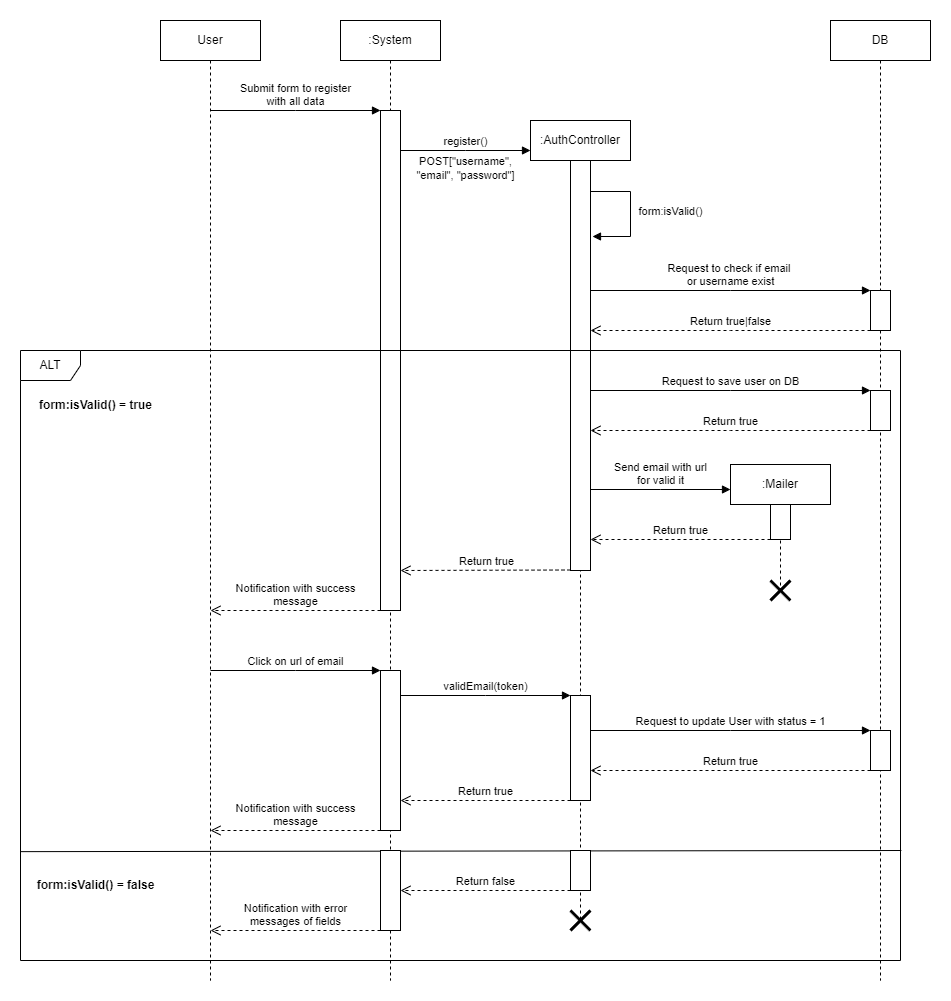

The diagram above was exported from draw.io. Its source (the exported page's mxGraphModel, read from the mxfile embedded in the PNG):
<mxGraphModel dx="2261" dy="699" grid="1" gridSize="10" guides="1" tooltips="1" connect="1" arrows="1" fold="1" page="1" pageScale="1" pageWidth="827" pageHeight="1169" math="0" shadow="0">
  <root>
    <mxCell id="0" />
    <mxCell id="1" parent="0" />
    <mxCell id="3cD8Qq2uIg9LB-3qvvXr-1" value="User" style="shape=umlLifeline;perimeter=lifelinePerimeter;whiteSpace=wrap;html=1;container=1;dropTarget=0;collapsible=0;recursiveResize=0;outlineConnect=0;portConstraint=eastwest;newEdgeStyle={&quot;edgeStyle&quot;:&quot;elbowEdgeStyle&quot;,&quot;elbow&quot;:&quot;vertical&quot;,&quot;curved&quot;:0,&quot;rounded&quot;:0};" vertex="1" parent="1">
      <mxGeometry x="50" y="30" width="100" height="960" as="geometry" />
    </mxCell>
    <mxCell id="3cD8Qq2uIg9LB-3qvvXr-2" value=":System" style="shape=umlLifeline;perimeter=lifelinePerimeter;whiteSpace=wrap;html=1;container=1;dropTarget=0;collapsible=0;recursiveResize=0;outlineConnect=0;portConstraint=eastwest;newEdgeStyle={&quot;edgeStyle&quot;:&quot;elbowEdgeStyle&quot;,&quot;elbow&quot;:&quot;vertical&quot;,&quot;curved&quot;:0,&quot;rounded&quot;:0};" vertex="1" parent="1">
      <mxGeometry x="230" y="30" width="100" height="960" as="geometry" />
    </mxCell>
    <mxCell id="3cD8Qq2uIg9LB-3qvvXr-4" value="" style="html=1;points=[];perimeter=orthogonalPerimeter;outlineConnect=0;targetShapes=umlLifeline;portConstraint=eastwest;newEdgeStyle={&quot;edgeStyle&quot;:&quot;elbowEdgeStyle&quot;,&quot;elbow&quot;:&quot;vertical&quot;,&quot;curved&quot;:0,&quot;rounded&quot;:0};" vertex="1" parent="3cD8Qq2uIg9LB-3qvvXr-2">
      <mxGeometry x="40" y="90" width="20" height="500" as="geometry" />
    </mxCell>
    <mxCell id="3cD8Qq2uIg9LB-3qvvXr-3" value="Submit form to register &lt;br&gt;with all data" style="html=1;verticalAlign=bottom;endArrow=block;edgeStyle=elbowEdgeStyle;elbow=vertical;curved=0;rounded=0;" edge="1" parent="1">
      <mxGeometry width="80" relative="1" as="geometry">
        <mxPoint x="100" y="120" as="sourcePoint" />
        <mxPoint x="270" y="120" as="targetPoint" />
      </mxGeometry>
    </mxCell>
    <mxCell id="3cD8Qq2uIg9LB-3qvvXr-6" value=":AuthController" style="shape=umlLifeline;perimeter=lifelinePerimeter;whiteSpace=wrap;html=1;container=1;dropTarget=0;collapsible=0;recursiveResize=0;outlineConnect=0;portConstraint=eastwest;newEdgeStyle={&quot;edgeStyle&quot;:&quot;elbowEdgeStyle&quot;,&quot;elbow&quot;:&quot;vertical&quot;,&quot;curved&quot;:0,&quot;rounded&quot;:0};" vertex="1" parent="1">
      <mxGeometry x="420" y="130" width="100" height="800" as="geometry" />
    </mxCell>
    <mxCell id="3cD8Qq2uIg9LB-3qvvXr-7" value="" style="html=1;points=[];perimeter=orthogonalPerimeter;outlineConnect=0;targetShapes=umlLifeline;portConstraint=eastwest;newEdgeStyle={&quot;edgeStyle&quot;:&quot;elbowEdgeStyle&quot;,&quot;elbow&quot;:&quot;vertical&quot;,&quot;curved&quot;:0,&quot;rounded&quot;:0};" vertex="1" parent="3cD8Qq2uIg9LB-3qvvXr-6">
      <mxGeometry x="40" y="40" width="20" height="410" as="geometry" />
    </mxCell>
    <mxCell id="3cD8Qq2uIg9LB-3qvvXr-8" value="register()" style="html=1;verticalAlign=bottom;endArrow=block;edgeStyle=elbowEdgeStyle;elbow=vertical;curved=0;rounded=0;" edge="1" parent="1">
      <mxGeometry width="80" relative="1" as="geometry">
        <mxPoint x="290" y="160" as="sourcePoint" />
        <mxPoint x="420" y="160" as="targetPoint" />
      </mxGeometry>
    </mxCell>
    <mxCell id="3cD8Qq2uIg9LB-3qvvXr-10" value="POST[&quot;username&quot;, &lt;br&gt;&quot;email&quot;, &quot;password&quot;]" style="edgeLabel;html=1;align=center;verticalAlign=middle;resizable=0;points=[];" vertex="1" connectable="0" parent="3cD8Qq2uIg9LB-3qvvXr-8">
      <mxGeometry x="0.5077" y="1" relative="1" as="geometry">
        <mxPoint x="-34" y="18" as="offset" />
      </mxGeometry>
    </mxCell>
    <mxCell id="3cD8Qq2uIg9LB-3qvvXr-11" value="form:isValid()" style="html=1;verticalAlign=bottom;endArrow=block;edgeStyle=orthogonalEdgeStyle;elbow=vertical;rounded=0;" edge="1" parent="1">
      <mxGeometry x="0.129" y="40" width="80" relative="1" as="geometry">
        <mxPoint x="480" y="200" as="sourcePoint" />
        <mxPoint x="482" y="246" as="targetPoint" />
        <Array as="points">
          <mxPoint x="480" y="201" />
          <mxPoint x="520" y="201" />
          <mxPoint x="520" y="246" />
        </Array>
        <mxPoint as="offset" />
      </mxGeometry>
    </mxCell>
    <mxCell id="3cD8Qq2uIg9LB-3qvvXr-14" value="DB" style="shape=umlLifeline;perimeter=lifelinePerimeter;whiteSpace=wrap;html=1;container=1;dropTarget=0;collapsible=0;recursiveResize=0;outlineConnect=0;portConstraint=eastwest;newEdgeStyle={&quot;edgeStyle&quot;:&quot;elbowEdgeStyle&quot;,&quot;elbow&quot;:&quot;vertical&quot;,&quot;curved&quot;:0,&quot;rounded&quot;:0};" vertex="1" parent="1">
      <mxGeometry x="720" y="30" width="100" height="960" as="geometry" />
    </mxCell>
    <mxCell id="3cD8Qq2uIg9LB-3qvvXr-15" value="" style="html=1;points=[];perimeter=orthogonalPerimeter;outlineConnect=0;targetShapes=umlLifeline;portConstraint=eastwest;newEdgeStyle={&quot;edgeStyle&quot;:&quot;elbowEdgeStyle&quot;,&quot;elbow&quot;:&quot;vertical&quot;,&quot;curved&quot;:0,&quot;rounded&quot;:0};" vertex="1" parent="3cD8Qq2uIg9LB-3qvvXr-14">
      <mxGeometry x="40" y="270" width="20" height="40" as="geometry" />
    </mxCell>
    <mxCell id="3cD8Qq2uIg9LB-3qvvXr-22" value="" style="html=1;points=[];perimeter=orthogonalPerimeter;outlineConnect=0;targetShapes=umlLifeline;portConstraint=eastwest;newEdgeStyle={&quot;edgeStyle&quot;:&quot;elbowEdgeStyle&quot;,&quot;elbow&quot;:&quot;vertical&quot;,&quot;curved&quot;:0,&quot;rounded&quot;:0};" vertex="1" parent="3cD8Qq2uIg9LB-3qvvXr-14">
      <mxGeometry x="40" y="370" width="20" height="40" as="geometry" />
    </mxCell>
    <mxCell id="3cD8Qq2uIg9LB-3qvvXr-16" value="Request to check if email&amp;nbsp;&lt;br&gt;or username exist" style="html=1;verticalAlign=bottom;endArrow=block;edgeStyle=elbowEdgeStyle;elbow=vertical;curved=0;rounded=0;" edge="1" parent="1" target="3cD8Qq2uIg9LB-3qvvXr-15">
      <mxGeometry width="80" relative="1" as="geometry">
        <mxPoint x="480" y="300" as="sourcePoint" />
        <mxPoint x="730" y="300" as="targetPoint" />
      </mxGeometry>
    </mxCell>
    <mxCell id="3cD8Qq2uIg9LB-3qvvXr-18" value="Return true|false" style="html=1;verticalAlign=bottom;endArrow=open;dashed=1;endSize=8;edgeStyle=elbowEdgeStyle;elbow=vertical;curved=0;rounded=0;" edge="1" parent="1" source="3cD8Qq2uIg9LB-3qvvXr-15">
      <mxGeometry relative="1" as="geometry">
        <mxPoint x="650" y="340" as="sourcePoint" />
        <mxPoint x="480" y="340" as="targetPoint" />
      </mxGeometry>
    </mxCell>
    <mxCell id="3cD8Qq2uIg9LB-3qvvXr-19" value="ALT" style="shape=umlFrame;whiteSpace=wrap;html=1;pointerEvents=0;" vertex="1" parent="1">
      <mxGeometry x="-90" y="360" width="880" height="610" as="geometry" />
    </mxCell>
    <mxCell id="3cD8Qq2uIg9LB-3qvvXr-20" value="" style="endArrow=none;html=1;rounded=0;entryX=1.001;entryY=0.497;entryDx=0;entryDy=0;entryPerimeter=0;exitX=0;exitY=0.5;exitDx=0;exitDy=0;exitPerimeter=0;" edge="1" parent="1">
      <mxGeometry width="50" height="50" relative="1" as="geometry">
        <mxPoint x="-90" y="861.14" as="sourcePoint" />
        <mxPoint x="790.8800000000001" y="859.9999999999999" as="targetPoint" />
      </mxGeometry>
    </mxCell>
    <mxCell id="3cD8Qq2uIg9LB-3qvvXr-21" value="form:isValid() = true" style="text;html=1;align=center;verticalAlign=middle;resizable=0;points=[];autosize=1;strokeColor=none;fillColor=none;fontStyle=1" vertex="1" parent="1">
      <mxGeometry x="-85" y="400" width="140" height="30" as="geometry" />
    </mxCell>
    <mxCell id="3cD8Qq2uIg9LB-3qvvXr-23" value="Request to save user on DB" style="html=1;verticalAlign=bottom;endArrow=block;edgeStyle=elbowEdgeStyle;elbow=vertical;curved=0;rounded=0;" edge="1" parent="1" target="3cD8Qq2uIg9LB-3qvvXr-22">
      <mxGeometry width="80" relative="1" as="geometry">
        <mxPoint x="480" y="400" as="sourcePoint" />
        <mxPoint x="650" y="400" as="targetPoint" />
      </mxGeometry>
    </mxCell>
    <mxCell id="3cD8Qq2uIg9LB-3qvvXr-24" value="Return true" style="html=1;verticalAlign=bottom;endArrow=open;dashed=1;endSize=8;edgeStyle=elbowEdgeStyle;elbow=vertical;curved=0;rounded=0;" edge="1" parent="1" source="3cD8Qq2uIg9LB-3qvvXr-22">
      <mxGeometry relative="1" as="geometry">
        <mxPoint x="650" y="440" as="sourcePoint" />
        <mxPoint x="480" y="440" as="targetPoint" />
      </mxGeometry>
    </mxCell>
    <mxCell id="3cD8Qq2uIg9LB-3qvvXr-25" value=":Mailer" style="shape=umlLifeline;perimeter=lifelinePerimeter;whiteSpace=wrap;html=1;container=1;dropTarget=0;collapsible=0;recursiveResize=0;outlineConnect=0;portConstraint=eastwest;newEdgeStyle={&quot;edgeStyle&quot;:&quot;elbowEdgeStyle&quot;,&quot;elbow&quot;:&quot;vertical&quot;,&quot;curved&quot;:0,&quot;rounded&quot;:0};" vertex="1" parent="1">
      <mxGeometry x="620" y="474" width="100" height="126" as="geometry" />
    </mxCell>
    <mxCell id="3cD8Qq2uIg9LB-3qvvXr-26" value="" style="html=1;points=[];perimeter=orthogonalPerimeter;outlineConnect=0;targetShapes=umlLifeline;portConstraint=eastwest;newEdgeStyle={&quot;edgeStyle&quot;:&quot;elbowEdgeStyle&quot;,&quot;elbow&quot;:&quot;vertical&quot;,&quot;curved&quot;:0,&quot;rounded&quot;:0};" vertex="1" parent="3cD8Qq2uIg9LB-3qvvXr-25">
      <mxGeometry x="40" y="40" width="20" height="35" as="geometry" />
    </mxCell>
    <mxCell id="3cD8Qq2uIg9LB-3qvvXr-27" value="Send email with url &lt;br&gt;for valid it" style="html=1;verticalAlign=bottom;endArrow=block;edgeStyle=elbowEdgeStyle;elbow=vertical;curved=0;rounded=0;" edge="1" parent="1">
      <mxGeometry width="80" relative="1" as="geometry">
        <mxPoint x="480" y="499" as="sourcePoint" />
        <mxPoint x="620" y="499" as="targetPoint" />
      </mxGeometry>
    </mxCell>
    <mxCell id="3cD8Qq2uIg9LB-3qvvXr-29" value="Return true" style="html=1;verticalAlign=bottom;endArrow=open;dashed=1;endSize=8;edgeStyle=elbowEdgeStyle;elbow=vertical;curved=0;rounded=0;" edge="1" parent="1" source="3cD8Qq2uIg9LB-3qvvXr-26">
      <mxGeometry relative="1" as="geometry">
        <mxPoint x="640" y="549" as="sourcePoint" />
        <mxPoint x="480" y="549" as="targetPoint" />
      </mxGeometry>
    </mxCell>
    <mxCell id="3cD8Qq2uIg9LB-3qvvXr-31" value="Return true" style="html=1;verticalAlign=bottom;endArrow=open;dashed=1;endSize=8;edgeStyle=elbowEdgeStyle;elbow=vertical;curved=0;rounded=0;" edge="1" parent="1">
      <mxGeometry relative="1" as="geometry">
        <mxPoint x="460" y="579.5" as="sourcePoint" />
        <mxPoint x="290" y="580" as="targetPoint" />
      </mxGeometry>
    </mxCell>
    <mxCell id="3cD8Qq2uIg9LB-3qvvXr-32" value="Notification with success&lt;br&gt;message" style="html=1;verticalAlign=bottom;endArrow=open;dashed=1;endSize=8;edgeStyle=elbowEdgeStyle;elbow=vertical;curved=0;rounded=0;" edge="1" parent="1">
      <mxGeometry relative="1" as="geometry">
        <mxPoint x="270" y="620" as="sourcePoint" />
        <mxPoint x="100" y="620.5" as="targetPoint" />
      </mxGeometry>
    </mxCell>
    <mxCell id="3cD8Qq2uIg9LB-3qvvXr-33" value="" style="html=1;points=[];perimeter=orthogonalPerimeter;outlineConnect=0;targetShapes=umlLifeline;portConstraint=eastwest;newEdgeStyle={&quot;edgeStyle&quot;:&quot;elbowEdgeStyle&quot;,&quot;elbow&quot;:&quot;vertical&quot;,&quot;curved&quot;:0,&quot;rounded&quot;:0};" vertex="1" parent="1">
      <mxGeometry x="270" y="680" width="20" height="160" as="geometry" />
    </mxCell>
    <mxCell id="3cD8Qq2uIg9LB-3qvvXr-34" value="form:isValid() = false" style="text;html=1;align=center;verticalAlign=middle;resizable=0;points=[];autosize=1;strokeColor=none;fillColor=none;fontStyle=1" vertex="1" parent="1">
      <mxGeometry x="-85" y="880" width="140" height="30" as="geometry" />
    </mxCell>
    <mxCell id="3cD8Qq2uIg9LB-3qvvXr-35" value="Click on url of email" style="html=1;verticalAlign=bottom;endArrow=block;edgeStyle=elbowEdgeStyle;elbow=vertical;curved=0;rounded=0;" edge="1" parent="1" target="3cD8Qq2uIg9LB-3qvvXr-33">
      <mxGeometry width="80" relative="1" as="geometry">
        <mxPoint x="100" y="680" as="sourcePoint" />
        <mxPoint x="240" y="680" as="targetPoint" />
      </mxGeometry>
    </mxCell>
    <mxCell id="3cD8Qq2uIg9LB-3qvvXr-36" value="validEmail(token)" style="html=1;verticalAlign=bottom;endArrow=block;edgeStyle=elbowEdgeStyle;elbow=vertical;curved=0;rounded=0;" edge="1" parent="1">
      <mxGeometry width="80" relative="1" as="geometry">
        <mxPoint x="290" y="705" as="sourcePoint" />
        <mxPoint x="460" y="705" as="targetPoint" />
      </mxGeometry>
    </mxCell>
    <mxCell id="3cD8Qq2uIg9LB-3qvvXr-37" value="" style="html=1;points=[];perimeter=orthogonalPerimeter;outlineConnect=0;targetShapes=umlLifeline;portConstraint=eastwest;newEdgeStyle={&quot;edgeStyle&quot;:&quot;elbowEdgeStyle&quot;,&quot;elbow&quot;:&quot;vertical&quot;,&quot;curved&quot;:0,&quot;rounded&quot;:0};" vertex="1" parent="1">
      <mxGeometry x="460" y="705" width="20" height="105" as="geometry" />
    </mxCell>
    <mxCell id="3cD8Qq2uIg9LB-3qvvXr-38" value="Request to update User with status = 1" style="html=1;verticalAlign=bottom;endArrow=block;edgeStyle=elbowEdgeStyle;elbow=vertical;curved=0;rounded=0;" edge="1" parent="1" target="3cD8Qq2uIg9LB-3qvvXr-39">
      <mxGeometry width="80" relative="1" as="geometry">
        <mxPoint x="480" y="740" as="sourcePoint" />
        <mxPoint x="650" y="740" as="targetPoint" />
      </mxGeometry>
    </mxCell>
    <mxCell id="3cD8Qq2uIg9LB-3qvvXr-39" value="" style="html=1;points=[];perimeter=orthogonalPerimeter;outlineConnect=0;targetShapes=umlLifeline;portConstraint=eastwest;newEdgeStyle={&quot;edgeStyle&quot;:&quot;elbowEdgeStyle&quot;,&quot;elbow&quot;:&quot;vertical&quot;,&quot;curved&quot;:0,&quot;rounded&quot;:0};" vertex="1" parent="1">
      <mxGeometry x="760" y="740" width="20" height="40" as="geometry" />
    </mxCell>
    <mxCell id="3cD8Qq2uIg9LB-3qvvXr-40" value="Return true" style="html=1;verticalAlign=bottom;endArrow=open;dashed=1;endSize=8;edgeStyle=elbowEdgeStyle;elbow=vertical;curved=0;rounded=0;entryX=1;entryY=0.714;entryDx=0;entryDy=0;entryPerimeter=0;" edge="1" parent="1" source="3cD8Qq2uIg9LB-3qvvXr-39" target="3cD8Qq2uIg9LB-3qvvXr-37">
      <mxGeometry relative="1" as="geometry">
        <mxPoint x="700" y="780" as="sourcePoint" />
        <mxPoint x="520" y="780" as="targetPoint" />
      </mxGeometry>
    </mxCell>
    <mxCell id="3cD8Qq2uIg9LB-3qvvXr-41" value="Return true" style="html=1;verticalAlign=bottom;endArrow=open;dashed=1;endSize=8;edgeStyle=elbowEdgeStyle;elbow=vertical;curved=0;rounded=0;" edge="1" parent="1">
      <mxGeometry relative="1" as="geometry">
        <mxPoint x="460" y="810" as="sourcePoint" />
        <mxPoint x="290" y="810" as="targetPoint" />
      </mxGeometry>
    </mxCell>
    <mxCell id="3cD8Qq2uIg9LB-3qvvXr-42" value="Notification with success&lt;br&gt;message" style="html=1;verticalAlign=bottom;endArrow=open;dashed=1;endSize=8;edgeStyle=elbowEdgeStyle;elbow=vertical;curved=0;rounded=0;" edge="1" parent="1">
      <mxGeometry relative="1" as="geometry">
        <mxPoint x="270" y="840" as="sourcePoint" />
        <mxPoint x="100" y="840.5" as="targetPoint" />
      </mxGeometry>
    </mxCell>
    <mxCell id="3cD8Qq2uIg9LB-3qvvXr-43" value="" style="html=1;points=[];perimeter=orthogonalPerimeter;outlineConnect=0;targetShapes=umlLifeline;portConstraint=eastwest;newEdgeStyle={&quot;edgeStyle&quot;:&quot;elbowEdgeStyle&quot;,&quot;elbow&quot;:&quot;vertical&quot;,&quot;curved&quot;:0,&quot;rounded&quot;:0};" vertex="1" parent="1">
      <mxGeometry x="460" y="860" width="20" height="40" as="geometry" />
    </mxCell>
    <mxCell id="3cD8Qq2uIg9LB-3qvvXr-44" value="Return false" style="html=1;verticalAlign=bottom;endArrow=open;dashed=1;endSize=8;edgeStyle=elbowEdgeStyle;elbow=vertical;curved=0;rounded=0;" edge="1" parent="1">
      <mxGeometry relative="1" as="geometry">
        <mxPoint x="460" y="900" as="sourcePoint" />
        <mxPoint x="290" y="900" as="targetPoint" />
      </mxGeometry>
    </mxCell>
    <mxCell id="3cD8Qq2uIg9LB-3qvvXr-45" value="" style="html=1;points=[];perimeter=orthogonalPerimeter;outlineConnect=0;targetShapes=umlLifeline;portConstraint=eastwest;newEdgeStyle={&quot;edgeStyle&quot;:&quot;elbowEdgeStyle&quot;,&quot;elbow&quot;:&quot;vertical&quot;,&quot;curved&quot;:0,&quot;rounded&quot;:0};" vertex="1" parent="1">
      <mxGeometry x="270" y="860" width="20" height="80" as="geometry" />
    </mxCell>
    <mxCell id="3cD8Qq2uIg9LB-3qvvXr-46" value="Notification with error&lt;br&gt;messages of fields" style="html=1;verticalAlign=bottom;endArrow=open;dashed=1;endSize=8;edgeStyle=elbowEdgeStyle;elbow=vertical;curved=0;rounded=0;" edge="1" parent="1">
      <mxGeometry relative="1" as="geometry">
        <mxPoint x="270" y="940" as="sourcePoint" />
        <mxPoint x="100" y="940.5" as="targetPoint" />
      </mxGeometry>
    </mxCell>
    <mxCell id="3cD8Qq2uIg9LB-3qvvXr-30" value="" style="shape=umlDestroy;whiteSpace=wrap;html=1;strokeWidth=3;targetShapes=umlLifeline;" vertex="1" parent="1">
      <mxGeometry x="660" y="590" width="20" height="20" as="geometry" />
    </mxCell>
    <mxCell id="3cD8Qq2uIg9LB-3qvvXr-48" value="" style="shape=umlDestroy;whiteSpace=wrap;html=1;strokeWidth=3;targetShapes=umlLifeline;" vertex="1" parent="1">
      <mxGeometry x="460" y="920" width="20" height="20" as="geometry" />
    </mxCell>
  </root>
</mxGraphModel>